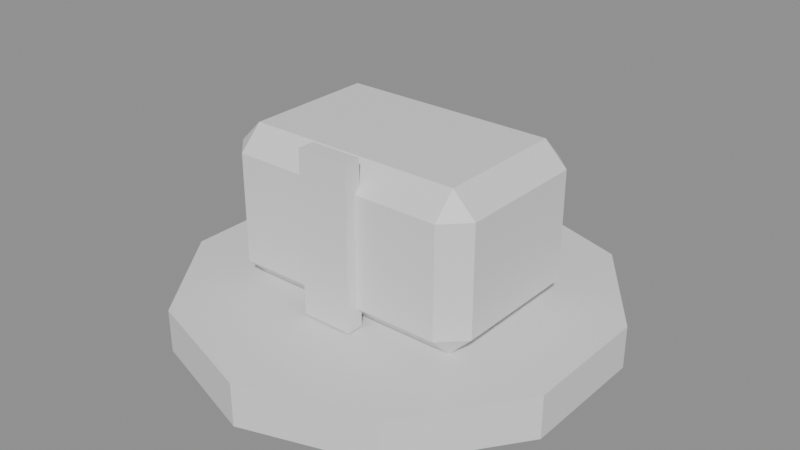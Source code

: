 # Source: treasure_v02.blend  (saved by Blender 5.0.118; exported with 4.5.12 LTS)
import bpy
from mathutils import Matrix  # noqa: F401  (used for matrix-valued properties, if any)

bpy.ops.wm.read_factory_settings(use_empty=True)
scene = bpy.context.scene
scene.name = 'Scene'

# ---- materials (node trees are filled in below, after node groups)
mat_harborstone_v02 = bpy.data.materials.new('HarborStone_v02')
mat_harborstone_v02.diffuse_color = (0.4, 0.46, 0.43, 1.0)
mat_hullwood_v02 = bpy.data.materials.new('HullWood_v02')
mat_hullwood_v02.diffuse_color = (0.32, 0.11, 0.035, 1.0)
mat_brass_v02 = bpy.data.materials.new('Brass_v02')
mat_brass_v02.diffuse_color = (0.83, 0.43, 0.055, 1.0)

# ---- material node trees
mat_harborstone_v02.use_nodes = True; mat_harborstone_v02.node_tree.nodes.clear()
_N = mat_harborstone_v02.node_tree.nodes; _L = mat_harborstone_v02.node_tree.links
n0 = _N.new('ShaderNodeBsdfPrincipled'); n0.name = 'プリンシプルBSDF'; n0.location = (-200, 100)
n1 = _N.new('ShaderNodeOutputMaterial'); n1.name = 'マテリアル出力'; n1.location = (200, 100)
_L.new(n0.outputs[0], n1.inputs[0])
n1.is_active_output = True
mat_hullwood_v02.use_nodes = True; mat_hullwood_v02.node_tree.nodes.clear()
_N = mat_hullwood_v02.node_tree.nodes; _L = mat_hullwood_v02.node_tree.links
n0 = _N.new('ShaderNodeBsdfPrincipled'); n0.name = 'プリンシプルBSDF'; n0.location = (-200, 100)
n1 = _N.new('ShaderNodeOutputMaterial'); n1.name = 'マテリアル出力'; n1.location = (200, 100)
_L.new(n0.outputs[0], n1.inputs[0])
n1.is_active_output = True
mat_brass_v02.use_nodes = True; mat_brass_v02.node_tree.nodes.clear()
_N = mat_brass_v02.node_tree.nodes; _L = mat_brass_v02.node_tree.links
n0 = _N.new('ShaderNodeBsdfPrincipled'); n0.name = 'プリンシプルBSDF'; n0.location = (-200, 100)
n1 = _N.new('ShaderNodeOutputMaterial'); n1.name = 'マテリアル出力'; n1.location = (200, 100)
_L.new(n0.outputs[0], n1.inputs[0])
n1.is_active_output = True

# ---- meshes
me_x = bpy.data.meshes.new('円柱')
me_x.from_pydata([(0.0, 0.75, -0.075), (0.0, 0.75, 0.075), (0.4408, 0.6068, -0.075), (0.4408, 0.6068, 0.075), (0.7133, 0.2318, -0.075), (0.7133, 0.2318, 0.075), (0.7133, -0.2318, -0.075), (0.7133, -0.2318, 0.075), (0.4408, -0.6068, -0.075), (0.4408, -0.6068, 0.075), (0.0, -0.75, -0.075), (0.0, -0.75, 0.075), (-0.4408, -0.6068, -0.075), (-0.4408, -0.6068, 0.075), (-0.7133, -0.2318, -0.075), (-0.7133, -0.2318, 0.075), (-0.7133, 0.2318, -0.075), (-0.7133, 0.2318, 0.075), (-0.4408, 0.6068, -0.075), (-0.4408, 0.6068, 0.075)], [], [(0, 1, 3, 2), (2, 3, 5, 4), (4, 5, 7, 6), (6, 7, 9, 8), (8, 9, 11, 10), (10, 11, 13, 12), (12, 13, 15, 14), (14, 15, 17, 16), (3, 1, 19, 17, 15, 13, 11, 9, 7, 5), (16, 17, 19, 18), (18, 19, 1, 0), (0, 2, 4, 6, 8, 10, 12, 14, 16, 18)])
_uv = me_x.uv_layers.new(name='UVマップ')
_uv.uv.foreach_set('vector', [0.8614, 0.7676, 0.8139, 0.7676, 0.8139, 0.6206, 0.8614, 0.6206, 0.8614, 0.6206, 0.8139, 0.6206, 0.8139, 0.5017, 0.8614, 0.5017, 0.2052, 0.9578, 0.1576, 0.9578, 0.1576, 0.8108, 0.2052, 0.8108, 0.9264, 0.8865, 0.8788, 0.8865, 0.8788, 0.7676, 0.9264, 0.7676, 0.9264, 0.7676, 0.8788, 0.7676, 0.8788, 0.6206, 0.9264, 0.6206, 0.9264, 0.6206, 0.8788, 0.6206, 0.8788, 0.5017, 0.9264, 0.5017, 0.9913, 0.8865, 0.9437, 0.8865, 0.9437, 0.7676, 0.9913, 0.7676, 0.9913, 0.7676, 0.9437, 0.7676, 0.9437, 0.6206, 0.9913, 0.6206, 0.09508, 0.4389, 0.00869, 0.32, 0.00869, 0.173, 0.09508, 0.05411, 0.2349, 0.00869, 0.3747, 0.05411, 0.461, 0.173, 0.461, 0.32, 0.3747, 0.4389, 0.2349, 0.4843, 0.9913, 0.6206, 0.9437, 0.6206, 0.9437, 0.5017, 0.9913, 0.5017, 0.8614, 0.8865, 0.8139, 0.8865, 0.8139, 0.7676, 0.8614, 0.7676, 0.4784, 0.32, 0.4784, 0.173, 0.5648, 0.05411, 0.7046, 0.00869, 0.8444, 0.05411, 0.9308, 0.173, 0.9308, 0.32, 0.8444, 0.4389, 0.7046, 0.4843, 0.5648, 0.4389])
me_x.materials.append(mat_harborstone_v02)
me_x.update()
me_x_1 = bpy.data.meshes.new('立方体')
me_x_1.from_pydata([(-0.38, -0.23, -0.27), (-0.38, -0.31, -0.19), (-0.46, -0.23, -0.19), (-0.38, -0.31, 0.19), (-0.38, -0.23, 0.27), (-0.46, -0.23, 0.19), (-0.38, 0.23, -0.27), (-0.46, 0.23, -0.19), (-0.38, 0.31, -0.19), (-0.38, 0.23, 0.27), (-0.38, 0.31, 0.19), (-0.46, 0.23, 0.19), (0.38, -0.23, -0.27), (0.46, -0.23, -0.19), (0.38, -0.31, -0.19), (0.38, -0.23, 0.27), (0.38, -0.31, 0.19), (0.46, -0.23, 0.19), (0.38, 0.23, -0.27), (0.38, 0.31, -0.19), (0.46, 0.23, -0.19), (0.38, 0.23, 0.27), (0.46, 0.23, 0.19), (0.38, 0.31, 0.19)], [], [(0, 1, 2), (3, 4, 5), (6, 7, 8), (9, 10, 11), (12, 13, 14), (15, 16, 17), (18, 19, 20), (21, 22, 23), (6, 0, 2, 7), (1, 3, 5, 2), (4, 9, 11, 5), (10, 8, 7, 11), (18, 6, 8, 19), (9, 21, 23, 10), (22, 20, 19, 23), (12, 18, 20, 13), (21, 15, 17, 22), (16, 14, 13, 17), (0, 12, 14, 1), (15, 4, 3, 16), (6, 18, 12, 0), (2, 5, 11, 7), (14, 16, 3, 1), (21, 9, 4, 15), (8, 10, 23, 19), (20, 22, 17, 13)])
_uv = me_x_1.uv_layers.new(name='UVマップ')
_uv.uv.foreach_set('vector', [0.2405, 0.982, 0.2225, 0.9567, 0.2584, 0.9567, 0.2225, 0.8362, 0.2405, 0.8108, 0.2584, 0.8362, 0.4366, 0.6228, 0.462, 0.6048, 0.462, 0.6407, 0.6079, 0.6228, 0.5825, 0.6407, 0.5825, 0.6048, 0.6253, 0.6228, 0.6506, 0.6048, 0.6506, 0.6407, 0.7965, 0.6228, 0.7711, 0.6407, 0.7711, 0.6048, 0.2937, 0.982, 0.2758, 0.9567, 0.3117, 0.9567, 0.2937, 0.8108, 0.3117, 0.8362, 0.2758, 0.8362, 0.1799, 0.5271, 0.03406, 0.5271, 0.03406, 0.5017, 0.1799, 0.5017, 0.2225, 0.9567, 0.2225, 0.8362, 0.2584, 0.8362, 0.2584, 0.9567, 0.248, 0.7681, 0.3939, 0.7681, 0.3939, 0.7934, 0.248, 0.7934, 0.5825, 0.6407, 0.462, 0.6407, 0.462, 0.6048, 0.5825, 0.6048, 0.1799, 0.7681, 0.1799, 0.5271, 0.2053, 0.5271, 0.2053, 0.7681, 0.3939, 0.7681, 0.3939, 0.5271, 0.4193, 0.5271, 0.4193, 0.7681, 0.3117, 0.8362, 0.3117, 0.9567, 0.2758, 0.9567, 0.2758, 0.8362, 0.03406, 0.7681, 0.1799, 0.7681, 0.1799, 0.7934, 0.03406, 0.7934, 0.3939, 0.5271, 0.248, 0.5271, 0.248, 0.5017, 0.3939, 0.5017, 0.7711, 0.6407, 0.6506, 0.6407, 0.6506, 0.6048, 0.7711, 0.6048, 0.03406, 0.5271, 0.03406, 0.7681, 0.00869, 0.7681, 0.00869, 0.5271, 0.248, 0.5271, 0.248, 0.7681, 0.2227, 0.7681, 0.2227, 0.5271, 0.1799, 0.5271, 0.1799, 0.7681, 0.03406, 0.7681, 0.03406, 0.5271, 0.462, 0.5017, 0.5825, 0.5017, 0.5825, 0.6048, 0.462, 0.6048, 0.6506, 0.6407, 0.7711, 0.6407, 0.7711, 0.8111, 0.6506, 0.8111, 0.3939, 0.5271, 0.3939, 0.7681, 0.248, 0.7681, 0.248, 0.5271, 0.462, 0.6407, 0.5825, 0.6407, 0.5825, 0.8111, 0.462, 0.8111, 0.6506, 0.5017, 0.7711, 0.5017, 0.7711, 0.6048, 0.6506, 0.6048])
me_x_1.materials.append(mat_hullwood_v02)
me_x_1.update()
me_001 = bpy.data.meshes.new('立方体.001')
me_001.from_pydata([(-0.09, -0.03, -0.28), (-0.09, -0.03, 0.28), (-0.09, 0.03, -0.28), (-0.09, 0.03, 0.28), (0.09, -0.03, -0.28), (0.09, -0.03, 0.28), (0.09, 0.03, -0.28), (0.09, 0.03, 0.28)], [], [(0, 1, 3, 2), (2, 3, 7, 6), (6, 7, 5, 4), (4, 5, 1, 0), (2, 6, 4, 0), (7, 3, 1, 5)])
_uv = me_001.uv_layers.new(name='UVマップ')
_uv.uv.foreach_set('vector', [0.9482, 0.1863, 0.9482, 0.00869, 0.9672, 0.00869, 0.9672, 0.1863, 0.00869, 0.9884, 0.00869, 0.8108, 0.06577, 0.8108, 0.06577, 0.9884, 0.9482, 0.3812, 0.9482, 0.2036, 0.9672, 0.2036, 0.9672, 0.3812, 0.08315, 0.9884, 0.08315, 0.8108, 0.1402, 0.8108, 0.1402, 0.9884, 0.3481, 0.8108, 0.3481, 0.8679, 0.3291, 0.8679, 0.3291, 0.8108, 0.3845, 0.8108, 0.3845, 0.8679, 0.3655, 0.8679, 0.3655, 0.8108])
me_001.materials.append(mat_brass_v02)
me_001.update()

# ---- objects
ob_treasure_shoal = bpy.data.objects.new('Treasure_Shoal', me_x)
ob_treasure_chest = bpy.data.objects.new('Treasure_Chest', me_x_1)
ob_treasure_gold_band = bpy.data.objects.new('Treasure_Gold_Band', me_001)

# ---- transforms, parenting, visibility, modifiers, constraints
ob_treasure_shoal.location = (0.0, 0.0, 0.0)
ob_treasure_chest.location = (0.0, 0.0, 0.34)
ob_treasure_gold_band.location = (0.0, -0.32, 0.36)

# ---- collection membership
scene.collection.objects.link(ob_treasure_shoal)
scene.collection.objects.link(ob_treasure_chest)
scene.collection.objects.link(ob_treasure_gold_band)

# ---- scene / render settings (as saved in the file)
scene.frame_start = 1; scene.frame_end = 250; scene.frame_set(1)
scene.render.engine = 'BLENDER_EEVEE_NEXT'
scene.render.bake_bias = 0.0
scene.render.bake_samples = 0
scene.cycles.sampling_pattern = 'TABULATED_SOBOL'
scene.eevee.use_volume_custom_range = False
bpy.context.view_layer.update()

# ---- added for rendering (the .blend has no active camera and no usable light): camera, sun + grey world if the file has none
cam_auto = bpy.data.cameras.new('AutoCamera')
cam_auto.lens = 50.0
cam_auto.sensor_width = 36.0
cam_auto.clip_end = 1000.0
ob_auto_camera = bpy.data.objects.new('AutoCamera', cam_auto)
scene.collection.objects.link(ob_auto_camera)
ob_auto_camera.location = (2.0263, -2.43156, 1.90354)
ob_auto_camera.rotation_euler = (1.09748, -7.21219e-08, 0.694738)
scene.camera = ob_auto_camera
light_auto_sun = bpy.data.lights.new('AutoSun', 'SUN')
light_auto_sun.energy = 3.0
light_auto_sun.angle = 0.0523599
ob_auto_sun = bpy.data.objects.new('AutoSun', light_auto_sun)
scene.collection.objects.link(ob_auto_sun)
ob_auto_sun.rotation_euler = (0.872665, 0.174533, 0.523599)
if scene.world is None:
    world_auto = bpy.data.worlds.new('AutoWorld')
    world_auto.color = (0.3, 0.3, 0.3)
    scene.world = world_auto
bpy.context.view_layer.update()
